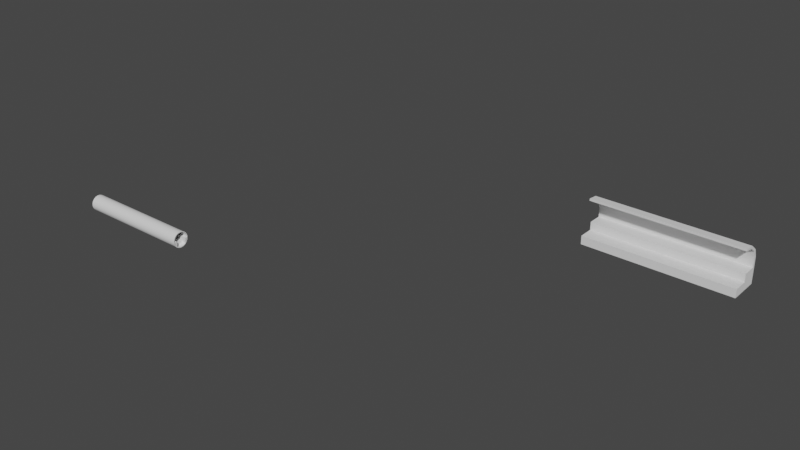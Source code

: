 # Source: ModeloAlcantarillaGeneral.blend  (saved by Blender 3.3.6; exported with 4.5.12 LTS)
import bpy
from mathutils import Matrix  # noqa: F401  (used for matrix-valued properties, if any)

bpy.ops.wm.read_factory_settings(use_empty=True)
scene = bpy.context.scene
scene.name = 'Scene'

# ---- collections
col_collection = bpy.data.collections.new('Collection'); scene.collection.children.link(col_collection)

# ---- node groups
ng_auto_smooth = bpy.data.node_groups.new('Auto Smooth', 'GeometryNodeTree')
_s = ng_auto_smooth.interface.new_socket(name='Geometry', in_out='OUTPUT', socket_type='NodeSocketGeometry')
_s = ng_auto_smooth.interface.new_socket(name='Geometry', in_out='INPUT', socket_type='NodeSocketGeometry')
_s = ng_auto_smooth.interface.new_socket(name='Angle', in_out='INPUT', socket_type='NodeSocketFloat')
_s.subtype = 'ANGLE'
_s.min_value = 0.0
_s.max_value = 3.142
ng_auto_smooth.is_modifier = True
_N = ng_auto_smooth.nodes; _L = ng_auto_smooth.links
n0 = _N.new('NodeGroupOutput'); n0.name = 'Group Output'; n0.location = (480, -100)
n1 = _N.new('NodeGroupInput'); n1.name = 'Group Input'; n1.location = (-420, -300)
n2 = _N.new('NodeGroupInput'); n2.name = 'Group Input.001'; n2.location = (-60, -100)
n3 = _N.new('GeometryNodeSetShadeSmooth'); n3.name = 'Set Shade Smooth'; n3.location = (120, -100)
n3.domain = 'EDGE'
n4 = _N.new('GeometryNodeSetShadeSmooth'); n4.name = 'Set Shade Smooth.001'; n4.location = (300, -100)
n5 = _N.new('GeometryNodeInputMeshEdgeAngle'); n5.name = 'Edge Angle'; n5.location = (-420, -220)
n6 = _N.new('GeometryNodeInputEdgeSmooth'); n6.name = 'Is Edge Smooth'; n6.location = (-60, -160)
n7 = _N.new('GeometryNodeInputShadeSmooth'); n7.name = 'Is Face Smooth'; n7.location = (-240, -340)
n8 = _N.new('FunctionNodeBooleanMath'); n8.name = 'Boolean Math'; n8.location = (-60, -220)
n9 = _N.new('FunctionNodeCompare'); n9.name = 'Compare'; n9.location = (-240, -180)
n9.operation = 'LESS_EQUAL'
_L.new(n5.outputs[0], n9.inputs[0])
_L.new(n4.outputs[0], n0.inputs[0])
_L.new(n1.outputs[1], n9.inputs[1])
_L.new(n9.outputs[0], n8.inputs[0])
_L.new(n7.outputs[0], n8.inputs[1])
_L.new(n2.outputs[0], n3.inputs[0])
_L.new(n6.outputs[0], n3.inputs[1])
_L.new(n3.outputs[0], n4.inputs[0])
_L.new(n8.outputs[0], n3.inputs[2])
n0.is_active_output = True

# ---- world
world_world = bpy.data.worlds.new('World'); scene.world = world_world
world_world.use_nodes = True; world_world.node_tree.nodes.clear()
_N = world_world.node_tree.nodes; _L = world_world.node_tree.links
n0 = _N.new('ShaderNodeOutputWorld'); n0.name = 'World Output'; n0.location = (300, 300)
n1 = _N.new('ShaderNodeBackground'); n1.name = 'Background'; n1.location = (10, 300)
n1.inputs[0].default_value = (0.05088, 0.05088, 0.05088, 1.0)
_L.new(n1.outputs[0], n0.inputs[0])
n0.is_active_output = True
world_world.color = (0.05088, 0.05088, 0.05088)
world_world.use_sun_shadow = False
world_world.sun_shadow_jitter_overblur = 0.0

# ---- meshes
me_cilindro = bpy.data.meshes.new('Cilindro')
me_cilindro.from_pydata([(-6.959e-06, 6.33, -42.93), (3.443e-06, 6.33, 25.69), (3.774, -2.68e-06, 25.69), (6.33, 4.652e-06, -42.93), (6.33, -2.519e-06, 25.69), (-10.79, -2.536, -42.93), (-10.79, -2.536, 25.69), (-7.625, 5.01, -42.93), (-7.625, 5.01, 25.69), (-6.978e-06, 7.548, -42.93), (7.74, 7.549, -42.93), (7.74, 7.549, 25.69), (3.443e-06, 7.548, 25.69), (7.739, 4.691e-06, -42.93), (7.739, -2.5e-06, 25.69), (3.457e-06, -2.519e-06, 25.69), (3.443e-06, -2.861e-06, 25.69), (-6.959e-06, 4.768e-06, -42.93), (-11.78, -2.535, -42.93), (-11.78, -2.535, 25.69), (-8.289, 5.937, -42.93), (-8.289, 5.937, 25.69), (6.33, 4.652e-06, -42.93), (6.33, -2.519e-06, 25.69), (3.774, 4.73e-06, -42.93), (7.739, -6.83, 25.69), (7.739, -6.83, -42.93), (3.774, -6.83, 25.69), (3.774, -6.83, -42.93), (-11.25, 2.179, -42.93), (-11.25, 2.179, 25.69), (-10.21, 1.749, -42.93), (-10.21, 1.749, 25.69), (-4.573, 7.402, -42.93), (-4.573, 7.402, 25.69), (-4.142, 6.362, -42.93), (-4.142, 6.362, 25.69)], [(23, 4), (3, 22)], [(9, 12, 11, 10), (10, 11, 14, 13), (29, 30, 21, 20), (33, 34, 12, 9), (25, 27, 28, 26), (24, 13, 26, 28), (0, 1, 16, 17), (19, 18, 5, 6), (14, 2, 27, 25), (35, 0, 1, 36), (31, 7, 8, 32), (31, 5, 18, 29), (32, 8, 21, 30), (35, 7, 20, 33), (36, 1, 12, 34), (2, 16, 17, 24), (0, 9, 10, 13, 3, 17), (11, 12, 1, 16, 15, 4, 14), (13, 14, 25, 26), (2, 24, 28, 27), (6, 32, 30, 19), (7, 31, 29, 20), (5, 31, 32, 6), (18, 19, 30, 29), (8, 36, 34, 21), (0, 35, 33, 9), (7, 35, 36, 8), (20, 21, 34, 33)])
me_cilindro.polygons.foreach_set('use_smooth', [True] * 28)
_uv = me_cilindro.uv_layers.new(name='MapaUV')
_uv.uv.foreach_set('vector', [0.4999, 0.9896, 0.0001215, 0.9896, 0.0001215, 0.8647, 0.4999, 0.8647, 0.4999, 0.8647, 0.0001215, 0.8647, 0.0001215, 0.7398, 0.4999, 0.7398, 0.8125, 0.4999, 0.8125, 0.0001215, 0.8749, 0.0001215, 0.8749, 0.4999, 0.9374, 0.4999, 0.9374, 0.0001215, 0.9999, 0.0001215, 0.9999, 0.4999, 0.1994, 0.5116, 0.5704, 0.5116, 0.5704, 0.865, 0.1994, 0.865, 0.4431, 0.4771, 0.4431, 0.4771, 0.4431, 0.4771, 0.4431, 0.4771, 0.5486, 0.7398, 0.5486, 0.24, 0.5486, 0.24, 0.5486, 0.7398, 0.7498, 0.0001215, 0.7498, 0.4999, 0.7498, 0.5386, 0.7498, 0.03882, 0.75, 0.5001, 0.75, 0.5001, 0.75, 0.5001, 0.75, 0.5001, 0.6256, 0.7398, 0.5486, 0.7398, 0.5486, 0.24, 0.6256, 0.24, 0.6786, 0.568, 0.6075, 0.5975, 0.6075, 0.09775, 0.6786, 0.06828, 0.6786, 0.568, 0.7498, 0.5386, 0.7498, 0.4999, 0.6649, 0.535, 0.6786, 0.06828, 0.6075, 0.09775, 0.5801, 0.07038, 0.6649, 0.03525, 0.578, 0.6686, 0.6075, 0.5975, 0.5801, 0.5701, 0.545, 0.655, 0.578, 0.1689, 0.5486, 0.24, 0.5099, 0.24, 0.545, 0.1552, 0.5541, 0.7564, 0.3656, 0.7564, 0.3656, 0.5768, 0.5541, 0.5768, 0.3253, 0.515, 0.2866, 0.515, 0.3569, 0.515, 0.5265, 0.515, 0.5265, 0.515, 0.3253, 0.515, 0.5801, 0.4096, 0.5099, 0.24, 0.5486, 0.24, 0.5486, 0.24, 0.7498, 0.4412, 0.7498, 0.4412, 0.7498, 0.4799, 0.4999, 0.7398, 0.0001215, 0.7398, 0.0001215, 0.7398, 0.4999, 0.7398, 0.2743, 0.4899, 0.2743, 0.8433, 0.2743, 0.8433, 0.2743, 0.4899, 0.7498, 0.03882, 0.6786, 0.06828, 0.6649, 0.03525, 0.7498, 0.0001215, 0.6075, 0.5975, 0.6786, 0.568, 0.6649, 0.535, 0.5801, 0.5701, 0.7498, 0.5386, 0.6786, 0.568, 0.6786, 0.06828, 0.7498, 0.03882, 0.75, 0.4999, 0.75, 0.0001215, 0.8125, 0.0001215, 0.8125, 0.4999, 0.6075, 0.09775, 0.578, 0.1689, 0.545, 0.1552, 0.5801, 0.07038, 0.5486, 0.7398, 0.578, 0.6686, 0.545, 0.655, 0.5099, 0.7398, 0.7026, 0.7398, 0.6256, 0.7398, 0.6256, 0.24, 0.7026, 0.24, 0.8749, 0.4999, 0.8749, 0.0001215, 0.9374, 0.0001215, 0.9374, 0.4999])
me_cilindro.update()
me_cilindro_001 = bpy.data.meshes.new('Cilindro.001')
me_cilindro_001.from_pydata([(4.743e-06, 3.745, -28.1), (-4.651e-06, 3.745, 27.63), (2.648, 2.648, -28.1), (2.648, 2.648, 27.63), (3.745, 3.191e-06, -28.1), (3.745, -3.292e-06, 27.63), (2.648, -2.648, -28.1), (2.648, -2.648, 27.63), (4.743e-06, -3.745, -28.1), (-4.651e-06, -3.745, 27.63), (-2.648, -2.648, -28.1), (-2.648, -2.648, 27.63), (-3.745, 3.191e-06, -28.1), (-3.745, -3.292e-06, 27.63), (-2.648, 2.648, -28.1), (-2.648, 2.648, 27.63)], [], [(0, 2, 3, 1), (2, 4, 5, 3), (4, 6, 7, 5), (6, 8, 9, 7), (8, 10, 11, 9), (10, 12, 13, 11), (12, 14, 15, 13), (0, 1, 15, 14)])
_uv = me_cilindro_001.uv_layers.new(name='MapaUV')
_uv.uv.foreach_set('vector', [1.0, 0.5, 0.875, 0.5, 0.875, 1.0, 1.0, 1.0, 0.875, 0.5, 0.75, 0.5, 0.75, 1.0, 0.875, 1.0, 0.75, 0.5, 0.625, 0.5, 0.625, 1.0, 0.75, 1.0, 0.625, 0.5, 0.5, 0.5, 0.5, 1.0, 0.625, 1.0, 0.5, 0.5, 0.375, 0.5, 0.375, 1.0, 0.5, 1.0, 0.375, 0.5, 0.25, 0.5, 0.25, 1.0, 0.375, 1.0, 0.25, 0.5, 0.125, 0.5, 0.125, 1.0, 0.25, 1.0, 1.0, 0.5, 0.0, 1.0, 0.125, 1.0, 0.125, 0.5])
me_cilindro_001.update()
me_cilindro_002 = bpy.data.meshes.new('Cilindro.002')
me_cilindro_002.from_pydata([(-0.1301, 3.54, -28.1), (-0.1301, 3.54, 27.63), (-2.513, 2.569, -28.1), (-2.513, 2.569, 27.63), (-0.1253, 2.405, -28.1), (-0.1254, 2.405, 27.63), (-2.778, 2.43, 27.63), (-2.778, 2.43, -28.1)], [], [(2, 0, 1, 3), (7, 6, 5, 4), (0, 2, 7, 4), (1, 0, 4, 5), (3, 1, 5, 6), (2, 3, 6, 7)])
_uv = me_cilindro_002.uv_layers.new(name='MapaUV')
_uv.uv.foreach_set('vector', [0.125, 0.5, 0.0, 0.5, 0.0, 1.0, 0.125, 1.0, 0.125, 0.5, 0.125, 1.0, 0.0, 1.0, 0.0, 0.5, 0.0, 0.5, 0.125, 0.5, 0.125, 0.5, 0.0, 0.5, 0.0, 1.0, 0.0, 0.5, 0.0, 0.5, 0.0, 1.0, 0.125, 1.0, 0.0, 1.0, 0.0, 1.0, 0.125, 1.0, 0.125, 0.5, 0.125, 1.0, 0.125, 1.0, 0.125, 0.5])
me_cilindro_002.update()
me_cilindro_003 = bpy.data.meshes.new('Cilindro.003')
me_cilindro_003.from_pydata([(-2.607, -2.426, -26.07), (-2.607, -2.426, 25.6), (-3.637, -0.02684, -26.07), (-3.637, -0.02685, 25.6), (-2.629, 2.387, -26.07), (-2.629, 2.387, 25.6), (-1.464, -2.426, 25.6), (-1.464, -2.426, -26.07), (-1.468, -0.02684, -26.07), (-1.468, -0.02685, 25.6), (-1.457, 2.374, -26.07), (-1.457, 2.374, 25.6), (-2.607, -2.426, -26.07), (-2.607, -2.426, 25.6)], [(13, 12)], [(0, 2, 3, 1), (2, 4, 5, 3), (7, 6, 9, 8), (8, 9, 11, 10), (3, 5, 11, 9), (2, 0, 7, 8), (5, 4, 10, 11), (4, 2, 8, 10), (1, 3, 9, 6), (0, 1, 6, 7)])
_uv = me_cilindro_003.uv_layers.new(name='MapaUV')
_uv.uv.foreach_set('vector', [0.375, 0.5, 0.25, 0.5, 0.25, 1.0, 0.375, 1.0, 0.25, 0.5, 0.125, 0.5, 0.125, 1.0, 0.25, 1.0, 0.375, 0.5, 0.375, 1.0, 0.25, 1.0, 0.25, 0.5, 0.25, 0.5, 0.25, 1.0, 0.125, 1.0, 0.125, 0.5, 0.25, 1.0, 0.125, 1.0, 0.125, 1.0, 0.25, 1.0, 0.25, 0.5, 0.375, 0.5, 0.375, 0.5, 0.25, 0.5, 0.125, 1.0, 0.125, 0.5, 0.125, 0.5, 0.125, 1.0, 0.125, 0.5, 0.25, 0.5, 0.25, 0.5, 0.125, 0.5, 0.375, 1.0, 0.25, 1.0, 0.25, 1.0, 0.375, 1.0, 0.375, 0.5, 0.375, 1.0, 0.375, 1.0, 0.375, 0.5])
me_cilindro_003.update()

# ---- objects
ob_cilindro = bpy.data.objects.new('Cilindro', me_cilindro)
ob_cilindro_001 = bpy.data.objects.new('Cilindro.001', me_cilindro_001)
ob_cilindro_002 = bpy.data.objects.new('Cilindro.002', me_cilindro_002)
ob_cilindro_003 = bpy.data.objects.new('Cilindro.003', me_cilindro_003)

# ---- transforms, parenting, visibility, modifiers, constraints
ob_cilindro.location = (1.805, 111.0, 7.869)
ob_cilindro.rotation_euler = (-1.344e-07, 1.571, 0.0)
_m = ob_cilindro.modifiers.new('Auto Smooth', 'NODES')
_m.node_group = ng_auto_smooth
_gi = [s.identifier for s in ng_auto_smooth.interface.items_tree if s.item_type == 'SOCKET' and s.in_out == 'INPUT']
_m[_gi[1]] = 0.5236  # Angle
ob_cilindro_001.location = (-200.7, 0.009975, 0.0511)
ob_cilindro_001.rotation_euler = (-1.344e-07, -1.571, 0.0)
_m = ob_cilindro_001.modifiers.new('Subdivisión', 'SUBSURF')
_m = ob_cilindro_001.modifiers.new('Solidificar', 'SOLIDIFY')
_m.thickness = 0.27
ob_cilindro_002.location = (-200.6, -0.1769, 0.1394)
ob_cilindro_002.rotation_euler = (-1.344e-07, -1.571, 0.0)
_m = ob_cilindro_002.modifiers.new('Simetrizar', 'MIRROR')
_m.use_axis = (False, True, False)
_m.mirror_object = ob_cilindro_003
ob_cilindro_003.location = (-200.7, 0.009975, 0.0511)
ob_cilindro_003.rotation_euler = (-1.344e-07, -1.571, 0.0)

# ---- collection membership
col_collection.objects.link(ob_cilindro)
col_collection.objects.link(ob_cilindro_001)
col_collection.objects.link(ob_cilindro_002)
col_collection.objects.link(ob_cilindro_003)

# ---- scene / render settings (as saved in the file)
scene.frame_start = 1; scene.frame_end = 250; scene.frame_set(2)
scene.render.engine = 'BLENDER_EEVEE_NEXT'
scene.cycles.sampling_pattern = 'TABULATED_SOBOL'
scene.cycles.use_light_tree = False
scene.view_settings.view_transform = 'Filmic'
bpy.context.view_layer.update()

# ---- added for rendering (the .blend has no active camera and no usable light): camera, sun
cam_auto = bpy.data.cameras.new('AutoCamera')
cam_auto.lens = 50.0
cam_auto.sensor_width = 36.0
cam_auto.clip_end = 4619.04
ob_auto_camera = bpy.data.objects.new('AutoCamera', cam_auto)
scene.collection.objects.link(ob_auto_camera)
ob_auto_camera.location = (162.778, -258.359, 218.58)
ob_auto_camera.rotation_euler = (1.09748, -7.21219e-08, 0.694738)
scene.camera = ob_auto_camera
light_auto_sun = bpy.data.lights.new('AutoSun', 'SUN')
light_auto_sun.energy = 3.0
light_auto_sun.angle = 0.0523599
ob_auto_sun = bpy.data.objects.new('AutoSun', light_auto_sun)
scene.collection.objects.link(ob_auto_sun)
ob_auto_sun.rotation_euler = (0.872665, 0.174533, 0.523599)
bpy.context.view_layer.update()

